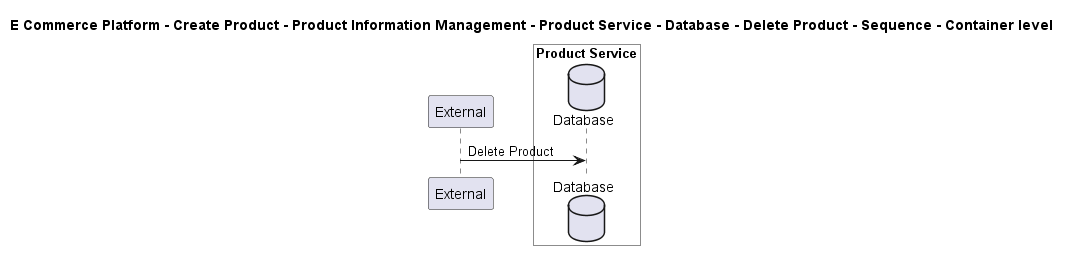

The diagram above was rendered by PlantUML. Its source (embedded in the PNG):
@startuml

title E Commerce Platform - Create Product - Product Information Management - Product Service - Database - Delete Product - Sequence - Container level

participant "External" as C4InterFlow.SoftwareSystems.ExternalSystem

box "Product Service" #White
    database "Database" as ECommercePlatform.CreateProduct.ProductInformationManagement.SoftwareSystems.ProductService.Containers.Database
end box


C4InterFlow.SoftwareSystems.ExternalSystem -> ECommercePlatform.CreateProduct.ProductInformationManagement.SoftwareSystems.ProductService.Containers.Database : Delete Product


@enduml